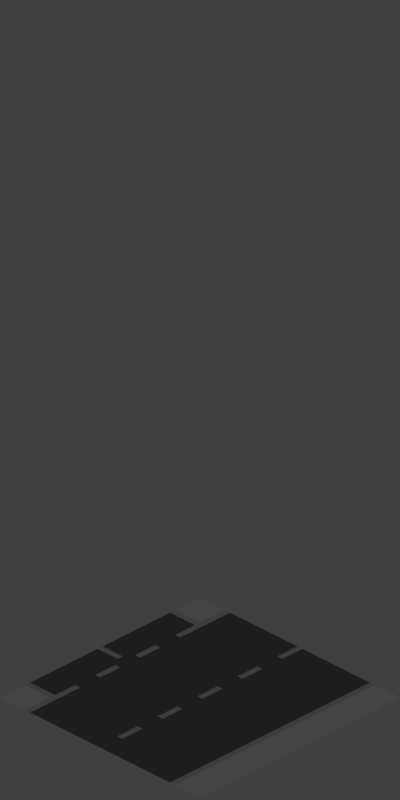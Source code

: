 # Source: Road3way.blend  (saved by Blender 2.79.0; exported with 4.5.12 LTS)
import bpy
from mathutils import Matrix  # noqa: F401  (used for matrix-valued properties, if any)

bpy.ops.wm.read_factory_settings(use_empty=True)
scene = bpy.context.scene
scene.name = 'Scene'

# ---- collections
col_collection_1 = bpy.data.collections.new('Collection 1'); scene.collection.children.link(col_collection_1)

# ---- materials (node trees are filled in below, after node groups)
mat_material = bpy.data.materials.new('Material')
mat_material.alpha_threshold = 0.0
mat_material.use_transparent_shadow = False
mat_material.diffuse_color = (0.214, 0.214, 0.214, 1.0)
mat_material.roughness = 0.5
mat_material.specular_intensity = 0.0
mat_gray = bpy.data.materials.new('Gray')
mat_gray.alpha_threshold = 0.0
mat_gray.use_transparent_shadow = False
mat_gray.roughness = 0.5
mat_gray.specular_intensity = 0.0
mat_material_001 = bpy.data.materials.new('Material.001')
mat_material_001.alpha_threshold = 0.0
mat_material_001.use_transparent_shadow = False
mat_material_001.roughness = 0.5
mat_material_001.specular_intensity = 0.0
mat_material_002 = bpy.data.materials.new('Material.002')
mat_material_002.alpha_threshold = 0.0
mat_material_002.use_transparent_shadow = False
mat_material_002.diffuse_color = (1.0, 1.0, 1.0, 1.0)
mat_material_002.roughness = 0.5
mat_material_002.specular_intensity = 0.0

# ---- material node trees

# ---- world
world_world = bpy.data.worlds.new('World'); scene.world = world_world
world_world.color = (0.05088, 0.05088, 0.05088)
world_world.use_sun_shadow = False
world_world.sun_shadow_jitter_overblur = 0.0
world_world.cycles.sampling_method = 'MANUAL'

# ---- cameras
cam_camera = bpy.data.cameras.new('Camera')
cam_camera.type = 'ORTHO'
cam_camera.clip_end = 100.0
cam_camera.lens = 35.0
cam_camera.sensor_width = 32.0
cam_camera.sensor_height = 18.0
cam_camera.ortho_scale = 5.66
cam_camera.dof.focus_distance = 0.0
cam_camera.dof.aperture_fstop = 128.0

# ---- lights
light_area = bpy.data.lights.new('Area', 'AREA')
light_area.transmission_factor = 0.0
light_area.energy = 38.48
light_area.shadow_buffer_clip_start = 0.5
light_area.shadow_soft_size = 0.1
light_area.shadow_maximum_resolution = 0.006
light_area.use_absolute_resolution = True
light_area.size = 0.1
light_area.size_y = 0.1

# ---- meshes
me_plane_001 = bpy.data.meshes.new('Plane.001')
me_plane_001.from_pydata([(-0.025, 1.0, 0.0), (-1.0, 1.0, 0.0), (1.0, 1.0, 0.0), (0.75, -1.0, 0.0), (-0.75, 1.0, 0.0), (0.75, 1.0, 0.0), (0.7, -1.0, 0.0), (0.7, 1.0, 0.0), (-1.0, -1.0, 0.0), (1.0, -1.0, 0.0), (0.025, 1.0, 0.0), (0.025, -1.0, 0.0), (-0.025, -1.0, 0.0), (-0.025, 0.8, 0.0), (-0.025, 0.6, 0.0), (-0.025, 0.4, 0.0), (-0.025, 0.2, 0.0), (-0.025, 0.0, 0.0), (-0.025, -0.2, 0.0), (-0.025, -0.4, 0.0), (-0.025, -0.6, 0.0), (-0.025, -0.8, 0.0), (0.025, 0.8, 0.0), (0.025, 0.6, 0.0), (0.025, 0.4, 0.0), (0.025, 0.2, 0.0), (0.025, 0.0, 0.0), (0.025, -0.2, 0.0), (0.025, -0.4, 0.0), (0.025, -0.6, 0.0), (0.025, -0.8, 0.0), (-1.0, -0.75, 0.0), (-1.0, -0.7, 0.0), (-1.0, 0.7, 0.0), (-0.7, -0.7, 0.0), (-0.7, -1.0, 0.0), (-0.75, -0.75, 0.0), (-0.75, -1.0, 0.0), (-0.7, 0.7, 0.0), (-0.7, 1.0, 0.0), (-0.75, 0.75, 0.0), (-1.0, 0.75, 0.0), (-0.75, -0.7, 0.0), (-0.75, 0.7, 0.0), (-0.75, 0.5, 0.0), (-0.75, 0.3, 0.0), (-0.75, 0.1, 0.0), (-0.75, -0.1, 0.0), (-0.75, -0.3, 0.0), (-0.75, -0.5, 0.0), (-0.7, 0.5, 0.0), (-0.7, 0.3, 0.0), (-0.7, 0.1, 0.0), (-0.7, -0.1, 0.0), (-0.7, -0.3, 0.0), (-0.7, -0.5, 0.0), (-1.0, 0.025, 0.0), (-0.75, 0.025, 0.0), (-1.0, -0.025, 0.0), (-0.75, -0.025, 0.0), (-0.8, 0.025, 0.0), (-0.8, -0.025, 0.0)], [], [(3, 5, 7, 6), (33, 41, 40, 4, 39, 38, 43), (5, 3, 9, 2), (1, 4, 40, 41), (8, 37, 36, 31), (11, 6, 7, 10, 22, 23, 24, 25, 26, 27, 28, 29, 30), (21, 12, 11, 30), (0, 13, 22, 10), (13, 14, 23, 22), (14, 15, 24, 23), (15, 16, 25, 24), (16, 17, 26, 25), (17, 18, 27, 26), (18, 19, 28, 27), (19, 20, 29, 28), (20, 21, 30, 29), (32, 31, 36, 37, 35, 34, 42), (35, 12, 21, 20, 19, 18, 17, 16, 15, 14, 13, 0, 39, 38, 50, 51, 52, 53, 54, 55, 34), (44, 43, 38, 50), (42, 49, 55, 34), (49, 48, 54, 55), (48, 47, 53, 54), (47, 59, 57, 46, 52, 53), (46, 45, 51, 52), (45, 44, 50, 51), (42, 49, 48, 47, 59, 61, 58, 32), (56, 60, 57, 46, 45, 44, 43, 33), (58, 61, 60, 56), (60, 61, 59, 57)])
me_plane_001.polygons.foreach_set('material_index', [1, 1, 3, 3, 3, 0, 0, 2, 0, 2, 0, 2, 0, 2, 0, 2, 1, 0, 2, 2, 0, 2, 0, 2, 0, 0, 0, 2, 0])
me_plane_001.materials.append(mat_material)
me_plane_001.materials.append(mat_gray)
me_plane_001.materials.append(mat_material_001)
me_plane_001.materials.append(mat_material_002)
me_plane_001.use_remesh_preserve_volume = False
me_plane_001.use_remesh_preserve_attributes = False
me_plane_001.use_mirror_vertex_groups = False
me_plane_001.update()

# ---- objects
ob_plane = bpy.data.objects.new('Plane', me_plane_001)
ob_area = bpy.data.objects.new('Area', light_area)
ob_camera = bpy.data.objects.new('Camera', cam_camera)

# ---- transforms, parenting, visibility, modifiers, constraints
ob_plane.location = (0.0, 0.0, -1.0)
ob_plane.rotation_euler = (0.0, -0.0, 6.283)
ob_plane.lineart.crease_threshold = 0.0
ob_area.location = (7.272, 9.448, 16.6)
ob_area.rotation_euler = (-0.3755, 0.549, 0.4895)
ob_area.lineart.crease_threshold = 0.0
ob_camera.location = (10.0, -10.0, 9.6)
ob_camera.rotation_euler = (1.047, 0.0, 0.7854)
ob_camera.lock_rotations_4d = False
ob_camera.empty_display_type = 'ARROWS'
ob_camera.color = (0.0, 0.0, 0.0, 0.0)
ob_camera.display_type = 'WIRE'
ob_camera.lineart.crease_threshold = 0.0

# ---- collection membership
col_collection_1.objects.link(ob_plane)
col_collection_1.objects.link(ob_area)
col_collection_1.objects.link(ob_camera)

# ---- scene / render settings (as saved in the file)
scene.camera = ob_camera
scene.frame_start = 1; scene.frame_end = 50; scene.frame_set(0)
scene.render.engine = 'BLENDER_EEVEE_NEXT'
scene.render.resolution_x = 128
scene.render.resolution_y = 256
scene.render.fps = 10
scene.render.dither_intensity = 0.0
scene.render.film_transparent = True
scene.render.line_thickness = 0.3
scene.cycles.use_denoising = False
scene.cycles.samples = 128
scene.cycles.sampling_pattern = 'TABULATED_SOBOL'
scene.cycles.use_adaptive_sampling = False
scene.cycles.use_light_tree = False
scene.cycles.blur_glossy = 0.0
scene.cycles.sample_clamp_indirect = 0.0
scene.view_settings.view_transform = 'Standard'
bpy.context.view_layer.update()
